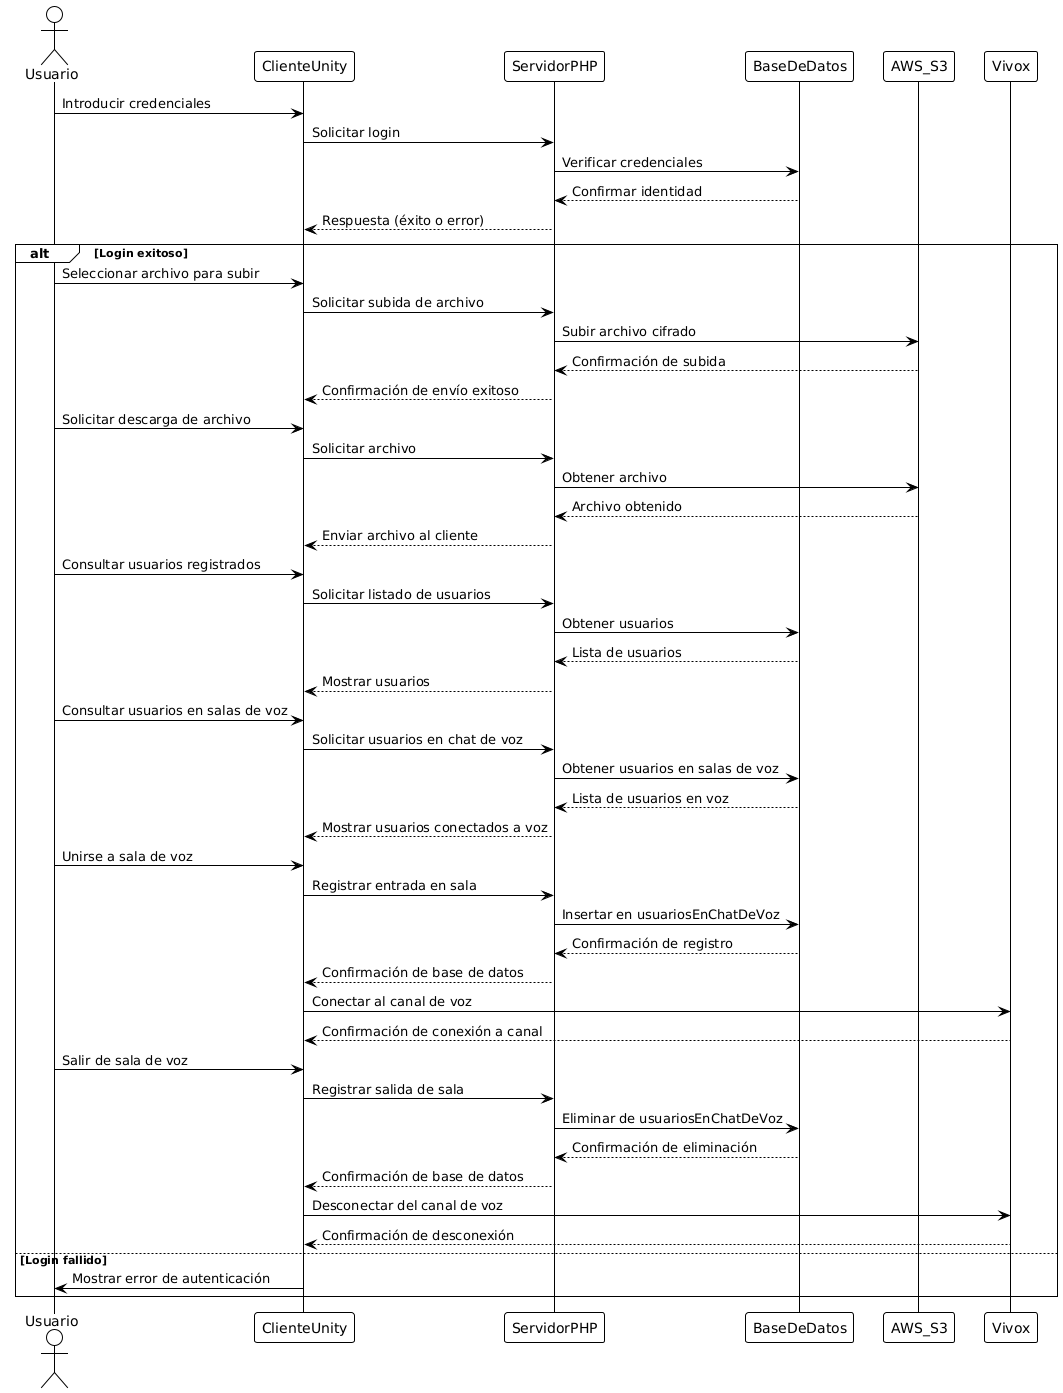

The diagram above was rendered by PlantUML. Its source (embedded in the PNG):
@startuml
!theme plain

actor Usuario
participant ClienteUnity
participant ServidorPHP
participant BaseDeDatos
participant AWS_S3
participant Vivox

Usuario -> ClienteUnity : Introducir credenciales
ClienteUnity -> ServidorPHP : Solicitar login
ServidorPHP -> BaseDeDatos : Verificar credenciales
BaseDeDatos --> ServidorPHP : Confirmar identidad
ServidorPHP --> ClienteUnity : Respuesta (éxito o error)

alt Login exitoso
    Usuario -> ClienteUnity : Seleccionar archivo para subir
    ClienteUnity -> ServidorPHP : Solicitar subida de archivo
    ServidorPHP -> AWS_S3 : Subir archivo cifrado
    AWS_S3 --> ServidorPHP : Confirmación de subida
    ServidorPHP --> ClienteUnity : Confirmación de envío exitoso

    Usuario -> ClienteUnity : Solicitar descarga de archivo
    ClienteUnity -> ServidorPHP : Solicitar archivo
    ServidorPHP -> AWS_S3 : Obtener archivo
    AWS_S3 --> ServidorPHP : Archivo obtenido
    ServidorPHP --> ClienteUnity : Enviar archivo al cliente

    Usuario -> ClienteUnity : Consultar usuarios registrados
    ClienteUnity -> ServidorPHP : Solicitar listado de usuarios
    ServidorPHP -> BaseDeDatos : Obtener usuarios
    BaseDeDatos --> ServidorPHP : Lista de usuarios
    ServidorPHP --> ClienteUnity : Mostrar usuarios

    Usuario -> ClienteUnity : Consultar usuarios en salas de voz
    ClienteUnity -> ServidorPHP : Solicitar usuarios en chat de voz
    ServidorPHP -> BaseDeDatos : Obtener usuarios en salas de voz
    BaseDeDatos --> ServidorPHP : Lista de usuarios en voz
    ServidorPHP --> ClienteUnity : Mostrar usuarios conectados a voz

    Usuario -> ClienteUnity : Unirse a sala de voz
    ClienteUnity -> ServidorPHP : Registrar entrada en sala
    ServidorPHP -> BaseDeDatos : Insertar en usuariosEnChatDeVoz
    BaseDeDatos --> ServidorPHP : Confirmación de registro
    ServidorPHP --> ClienteUnity : Confirmación de base de datos
    ClienteUnity -> Vivox : Conectar al canal de voz
    Vivox --> ClienteUnity : Confirmación de conexión a canal

    Usuario -> ClienteUnity : Salir de sala de voz
    ClienteUnity -> ServidorPHP : Registrar salida de sala
    ServidorPHP -> BaseDeDatos : Eliminar de usuariosEnChatDeVoz
    BaseDeDatos --> ServidorPHP : Confirmación de eliminación
    ServidorPHP --> ClienteUnity : Confirmación de base de datos
    ClienteUnity -> Vivox : Desconectar del canal de voz
    Vivox --> ClienteUnity : Confirmación de desconexión

else Login fallido
    ClienteUnity -> Usuario : Mostrar error de autenticación
end
@enduml